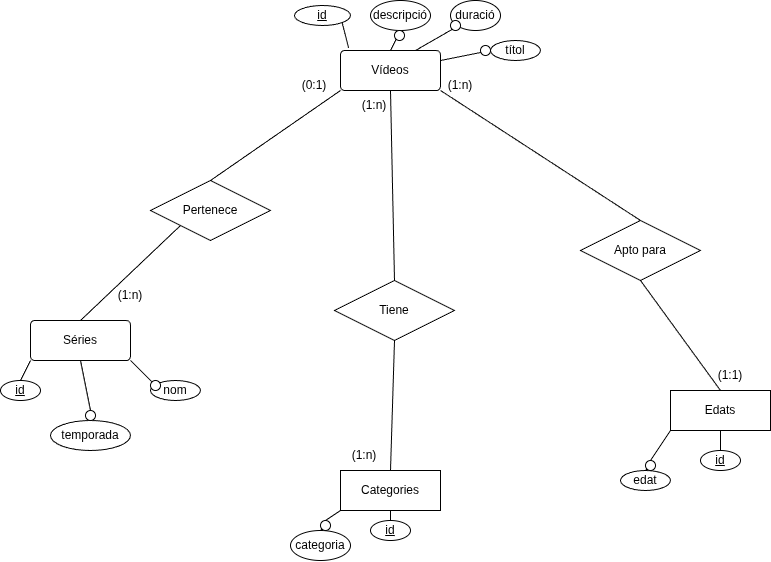

The diagram above was exported from draw.io. Its source (the exported page's mxGraphModel, read from the mxfile embedded in the PNG):
<mxGraphModel dx="1395" dy="565" grid="1" gridSize="10" guides="1" tooltips="1" connect="1" arrows="1" fold="1" page="1" pageScale="1" pageWidth="827" pageHeight="1169" math="0" shadow="0">
  <root>
    <mxCell id="0" />
    <mxCell id="1" parent="0" />
    <mxCell id="zbje0XcXlHlbg28o9lIt-1" value="Vídeos" style="rounded=1;arcSize=10;whiteSpace=wrap;html=1;align=center;" vertex="1" parent="1">
      <mxGeometry x="360" y="60" width="100" height="40" as="geometry" />
    </mxCell>
    <mxCell id="zbje0XcXlHlbg28o9lIt-2" value="Edats" style="whiteSpace=wrap;html=1;align=center;" vertex="1" parent="1">
      <mxGeometry x="690" y="400" width="100" height="40" as="geometry" />
    </mxCell>
    <mxCell id="zbje0XcXlHlbg28o9lIt-3" value="Categories" style="whiteSpace=wrap;html=1;align=center;" vertex="1" parent="1">
      <mxGeometry x="360" y="480" width="100" height="40" as="geometry" />
    </mxCell>
    <mxCell id="zbje0XcXlHlbg28o9lIt-4" value="Séries" style="rounded=1;arcSize=10;whiteSpace=wrap;html=1;align=center;" vertex="1" parent="1">
      <mxGeometry x="50" y="330" width="100" height="40" as="geometry" />
    </mxCell>
    <mxCell id="zbje0XcXlHlbg28o9lIt-5" value="Pertenece" style="shape=rhombus;perimeter=rhombusPerimeter;whiteSpace=wrap;html=1;align=center;" vertex="1" parent="1">
      <mxGeometry x="170" y="190" width="120" height="60" as="geometry" />
    </mxCell>
    <mxCell id="zbje0XcXlHlbg28o9lIt-6" value="Tiene" style="shape=rhombus;perimeter=rhombusPerimeter;whiteSpace=wrap;html=1;align=center;" vertex="1" parent="1">
      <mxGeometry x="354" y="290" width="120" height="60" as="geometry" />
    </mxCell>
    <mxCell id="zbje0XcXlHlbg28o9lIt-7" value="Apto para" style="shape=rhombus;perimeter=rhombusPerimeter;whiteSpace=wrap;html=1;align=center;" vertex="1" parent="1">
      <mxGeometry x="600" y="230" width="120" height="60" as="geometry" />
    </mxCell>
    <mxCell id="zbje0XcXlHlbg28o9lIt-8" value="id" style="ellipse;whiteSpace=wrap;html=1;align=center;fontStyle=4;" vertex="1" parent="1">
      <mxGeometry x="20" y="390" width="40" height="20" as="geometry" />
    </mxCell>
    <mxCell id="zbje0XcXlHlbg28o9lIt-9" value="id" style="ellipse;whiteSpace=wrap;html=1;align=center;fontStyle=4;" vertex="1" parent="1">
      <mxGeometry x="314" y="15" width="56" height="20" as="geometry" />
    </mxCell>
    <mxCell id="zbje0XcXlHlbg28o9lIt-10" value="id" style="ellipse;whiteSpace=wrap;html=1;align=center;fontStyle=4;" vertex="1" parent="1">
      <mxGeometry x="390" y="530" width="40" height="20" as="geometry" />
    </mxCell>
    <mxCell id="zbje0XcXlHlbg28o9lIt-11" value="id" style="ellipse;whiteSpace=wrap;html=1;align=center;fontStyle=4;" vertex="1" parent="1">
      <mxGeometry x="720" y="460" width="40" height="20" as="geometry" />
    </mxCell>
    <mxCell id="zbje0XcXlHlbg28o9lIt-17" value="" style="endArrow=none;html=1;rounded=0;exitX=1;exitY=1;exitDx=0;exitDy=0;entryX=0.081;entryY=-0.062;entryDx=0;entryDy=0;entryPerimeter=0;" edge="1" parent="1" source="zbje0XcXlHlbg28o9lIt-9" target="zbje0XcXlHlbg28o9lIt-1">
      <mxGeometry relative="1" as="geometry">
        <mxPoint x="300" y="280" as="sourcePoint" />
        <mxPoint x="460" y="280" as="targetPoint" />
      </mxGeometry>
    </mxCell>
    <mxCell id="zbje0XcXlHlbg28o9lIt-18" value="descripció" style="ellipse;whiteSpace=wrap;html=1;align=center;" vertex="1" parent="1">
      <mxGeometry x="390" y="10" width="60" height="30" as="geometry" />
    </mxCell>
    <mxCell id="zbje0XcXlHlbg28o9lIt-19" value="duració" style="ellipse;whiteSpace=wrap;html=1;align=center;direction=south;" vertex="1" parent="1">
      <mxGeometry x="470" y="10" width="50" height="30" as="geometry" />
    </mxCell>
    <mxCell id="zbje0XcXlHlbg28o9lIt-20" value="títol" style="ellipse;whiteSpace=wrap;html=1;align=center;" vertex="1" parent="1">
      <mxGeometry x="510" y="50" width="50" height="20" as="geometry" />
    </mxCell>
    <mxCell id="zbje0XcXlHlbg28o9lIt-21" value="" style="endArrow=none;html=1;rounded=0;entryX=0.5;entryY=1;entryDx=0;entryDy=0;exitX=0.5;exitY=0;exitDx=0;exitDy=0;" edge="1" parent="1" source="zbje0XcXlHlbg28o9lIt-1" target="zbje0XcXlHlbg28o9lIt-18">
      <mxGeometry relative="1" as="geometry">
        <mxPoint x="300" y="280" as="sourcePoint" />
        <mxPoint x="460" y="280" as="targetPoint" />
      </mxGeometry>
    </mxCell>
    <mxCell id="zbje0XcXlHlbg28o9lIt-22" value="" style="endArrow=none;html=1;rounded=0;entryX=1;entryY=1;entryDx=0;entryDy=0;exitX=0.75;exitY=0;exitDx=0;exitDy=0;" edge="1" parent="1" source="zbje0XcXlHlbg28o9lIt-1" target="zbje0XcXlHlbg28o9lIt-19">
      <mxGeometry relative="1" as="geometry">
        <mxPoint x="300" y="280" as="sourcePoint" />
        <mxPoint x="460" y="280" as="targetPoint" />
      </mxGeometry>
    </mxCell>
    <mxCell id="zbje0XcXlHlbg28o9lIt-23" value="" style="endArrow=none;html=1;rounded=0;entryX=0;entryY=0.5;entryDx=0;entryDy=0;exitX=1;exitY=0.25;exitDx=0;exitDy=0;" edge="1" parent="1" source="zbje0XcXlHlbg28o9lIt-1" target="zbje0XcXlHlbg28o9lIt-20">
      <mxGeometry relative="1" as="geometry">
        <mxPoint x="300" y="280" as="sourcePoint" />
        <mxPoint x="460" y="280" as="targetPoint" />
      </mxGeometry>
    </mxCell>
    <mxCell id="zbje0XcXlHlbg28o9lIt-24" value="" style="endArrow=none;html=1;rounded=0;fontFamily=Helvetica;fontSize=12;fontColor=default;exitX=0.5;exitY=0;exitDx=0;exitDy=0;entryX=0;entryY=1;entryDx=0;entryDy=0;" edge="1" parent="1" source="zbje0XcXlHlbg28o9lIt-8" target="zbje0XcXlHlbg28o9lIt-4">
      <mxGeometry relative="1" as="geometry">
        <mxPoint x="300" y="380" as="sourcePoint" />
        <mxPoint x="460" y="380" as="targetPoint" />
      </mxGeometry>
    </mxCell>
    <mxCell id="zbje0XcXlHlbg28o9lIt-25" value="" style="endArrow=none;html=1;rounded=0;fontFamily=Helvetica;fontSize=12;fontColor=default;entryX=0.5;entryY=0;entryDx=0;entryDy=0;exitX=0.5;exitY=1;exitDx=0;exitDy=0;" edge="1" parent="1" source="zbje0XcXlHlbg28o9lIt-3" target="zbje0XcXlHlbg28o9lIt-10">
      <mxGeometry relative="1" as="geometry">
        <mxPoint x="300" y="380" as="sourcePoint" />
        <mxPoint x="460" y="380" as="targetPoint" />
      </mxGeometry>
    </mxCell>
    <mxCell id="zbje0XcXlHlbg28o9lIt-26" value="" style="endArrow=none;html=1;rounded=0;fontFamily=Helvetica;fontSize=12;fontColor=default;entryX=0.5;entryY=0;entryDx=0;entryDy=0;exitX=0.5;exitY=1;exitDx=0;exitDy=0;" edge="1" parent="1" source="zbje0XcXlHlbg28o9lIt-2" target="zbje0XcXlHlbg28o9lIt-11">
      <mxGeometry relative="1" as="geometry">
        <mxPoint x="340" y="430" as="sourcePoint" />
        <mxPoint x="460" y="380" as="targetPoint" />
      </mxGeometry>
    </mxCell>
    <mxCell id="zbje0XcXlHlbg28o9lIt-27" value="nom" style="ellipse;whiteSpace=wrap;html=1;align=center;rounded=1;strokeColor=default;verticalAlign=middle;arcSize=10;fontFamily=Helvetica;fontSize=12;fontColor=default;fillColor=default;" vertex="1" parent="1">
      <mxGeometry x="170" y="390" width="50" height="20" as="geometry" />
    </mxCell>
    <mxCell id="zbje0XcXlHlbg28o9lIt-28" value="temporada" style="ellipse;whiteSpace=wrap;html=1;align=center;rounded=1;strokeColor=default;verticalAlign=middle;arcSize=10;fontFamily=Helvetica;fontSize=12;fontColor=default;fillColor=default;" vertex="1" parent="1">
      <mxGeometry x="70" y="430" width="80" height="30" as="geometry" />
    </mxCell>
    <mxCell id="zbje0XcXlHlbg28o9lIt-29" value="categoria" style="ellipse;whiteSpace=wrap;html=1;align=center;rounded=1;strokeColor=default;verticalAlign=middle;arcSize=10;fontFamily=Helvetica;fontSize=12;fontColor=default;fillColor=default;" vertex="1" parent="1">
      <mxGeometry x="310" y="540" width="60" height="30" as="geometry" />
    </mxCell>
    <mxCell id="zbje0XcXlHlbg28o9lIt-30" value="edat" style="ellipse;whiteSpace=wrap;html=1;align=center;rounded=1;strokeColor=default;verticalAlign=middle;arcSize=10;fontFamily=Helvetica;fontSize=12;fontColor=default;fillColor=default;" vertex="1" parent="1">
      <mxGeometry x="640" y="480" width="50" height="20" as="geometry" />
    </mxCell>
    <mxCell id="zbje0XcXlHlbg28o9lIt-31" value="" style="endArrow=none;html=1;rounded=0;fontFamily=Helvetica;fontSize=12;fontColor=default;exitX=1;exitY=1;exitDx=0;exitDy=0;entryX=0;entryY=0;entryDx=0;entryDy=0;" edge="1" parent="1" source="zbje0XcXlHlbg28o9lIt-55" target="zbje0XcXlHlbg28o9lIt-27">
      <mxGeometry relative="1" as="geometry">
        <mxPoint x="300" y="380" as="sourcePoint" />
        <mxPoint x="460" y="380" as="targetPoint" />
      </mxGeometry>
    </mxCell>
    <mxCell id="zbje0XcXlHlbg28o9lIt-32" value="" style="endArrow=none;html=1;rounded=0;fontFamily=Helvetica;fontSize=12;fontColor=default;exitX=0.5;exitY=1;exitDx=0;exitDy=0;entryX=0.5;entryY=0;entryDx=0;entryDy=0;" edge="1" parent="1" source="zbje0XcXlHlbg28o9lIt-57" target="zbje0XcXlHlbg28o9lIt-28">
      <mxGeometry relative="1" as="geometry">
        <mxPoint x="300" y="380" as="sourcePoint" />
        <mxPoint x="110" y="420" as="targetPoint" />
      </mxGeometry>
    </mxCell>
    <mxCell id="zbje0XcXlHlbg28o9lIt-33" value="" style="endArrow=none;html=1;rounded=0;fontFamily=Helvetica;fontSize=12;fontColor=default;entryX=0;entryY=1;entryDx=0;entryDy=0;exitX=0.5;exitY=0;exitDx=0;exitDy=0;" edge="1" parent="1" source="zbje0XcXlHlbg28o9lIt-59" target="zbje0XcXlHlbg28o9lIt-3">
      <mxGeometry relative="1" as="geometry">
        <mxPoint x="300" y="380" as="sourcePoint" />
        <mxPoint x="460" y="380" as="targetPoint" />
      </mxGeometry>
    </mxCell>
    <mxCell id="zbje0XcXlHlbg28o9lIt-34" value="" style="endArrow=none;html=1;rounded=0;fontFamily=Helvetica;fontSize=12;fontColor=default;entryX=0;entryY=1;entryDx=0;entryDy=0;exitX=0.5;exitY=0;exitDx=0;exitDy=0;" edge="1" parent="1" source="zbje0XcXlHlbg28o9lIt-61" target="zbje0XcXlHlbg28o9lIt-2">
      <mxGeometry relative="1" as="geometry">
        <mxPoint x="300" y="380" as="sourcePoint" />
        <mxPoint x="470" y="390" as="targetPoint" />
      </mxGeometry>
    </mxCell>
    <mxCell id="zbje0XcXlHlbg28o9lIt-35" value="" style="ellipse;whiteSpace=wrap;html=1;aspect=fixed;rounded=1;strokeColor=default;align=center;verticalAlign=middle;arcSize=10;fontFamily=Helvetica;fontSize=12;fontColor=default;fillColor=default;" vertex="1" parent="1">
      <mxGeometry x="500" y="55" width="10" height="10" as="geometry" />
    </mxCell>
    <mxCell id="zbje0XcXlHlbg28o9lIt-36" value="" style="ellipse;whiteSpace=wrap;html=1;aspect=fixed;rounded=1;strokeColor=default;align=center;verticalAlign=middle;arcSize=10;fontFamily=Helvetica;fontSize=12;fontColor=default;fillColor=default;" vertex="1" parent="1">
      <mxGeometry x="470" y="30" width="10" height="10" as="geometry" />
    </mxCell>
    <mxCell id="zbje0XcXlHlbg28o9lIt-41" value="" style="ellipse;whiteSpace=wrap;html=1;aspect=fixed;rounded=1;strokeColor=default;align=center;verticalAlign=middle;arcSize=10;fontFamily=Helvetica;fontSize=12;fontColor=default;fillColor=default;" vertex="1" parent="1">
      <mxGeometry x="414" y="40" width="10" height="10" as="geometry" />
    </mxCell>
    <mxCell id="zbje0XcXlHlbg28o9lIt-43" value="" style="endArrow=none;html=1;rounded=0;fontFamily=Helvetica;fontSize=12;fontColor=default;entryX=0;entryY=1;entryDx=0;entryDy=0;exitX=0.5;exitY=0;exitDx=0;exitDy=0;" edge="1" parent="1" source="zbje0XcXlHlbg28o9lIt-4" target="zbje0XcXlHlbg28o9lIt-5">
      <mxGeometry relative="1" as="geometry">
        <mxPoint x="190" y="360" as="sourcePoint" />
        <mxPoint x="350" y="360" as="targetPoint" />
      </mxGeometry>
    </mxCell>
    <mxCell id="zbje0XcXlHlbg28o9lIt-44" value="" style="endArrow=none;html=1;rounded=0;fontFamily=Helvetica;fontSize=12;fontColor=default;entryX=0.5;entryY=1;entryDx=0;entryDy=0;exitX=0.5;exitY=0;exitDx=0;exitDy=0;" edge="1" parent="1" source="zbje0XcXlHlbg28o9lIt-2" target="zbje0XcXlHlbg28o9lIt-7">
      <mxGeometry relative="1" as="geometry">
        <mxPoint x="190" y="360" as="sourcePoint" />
        <mxPoint x="350" y="360" as="targetPoint" />
      </mxGeometry>
    </mxCell>
    <mxCell id="zbje0XcXlHlbg28o9lIt-45" value="" style="endArrow=none;html=1;rounded=0;fontFamily=Helvetica;fontSize=12;fontColor=default;entryX=0.5;entryY=1;entryDx=0;entryDy=0;exitX=0.5;exitY=0;exitDx=0;exitDy=0;" edge="1" parent="1" source="zbje0XcXlHlbg28o9lIt-3" target="zbje0XcXlHlbg28o9lIt-6">
      <mxGeometry relative="1" as="geometry">
        <mxPoint x="190" y="360" as="sourcePoint" />
        <mxPoint x="350" y="360" as="targetPoint" />
      </mxGeometry>
    </mxCell>
    <mxCell id="zbje0XcXlHlbg28o9lIt-46" value="" style="endArrow=none;html=1;rounded=0;fontFamily=Helvetica;fontSize=12;fontColor=default;entryX=1;entryY=1;entryDx=0;entryDy=0;exitX=0.5;exitY=0;exitDx=0;exitDy=0;" edge="1" parent="1" source="zbje0XcXlHlbg28o9lIt-7" target="zbje0XcXlHlbg28o9lIt-1">
      <mxGeometry relative="1" as="geometry">
        <mxPoint x="190" y="360" as="sourcePoint" />
        <mxPoint x="350" y="360" as="targetPoint" />
      </mxGeometry>
    </mxCell>
    <mxCell id="zbje0XcXlHlbg28o9lIt-47" value="" style="endArrow=none;html=1;rounded=0;fontFamily=Helvetica;fontSize=12;fontColor=default;entryX=0.5;entryY=1;entryDx=0;entryDy=0;exitX=0.5;exitY=0;exitDx=0;exitDy=0;" edge="1" parent="1" source="zbje0XcXlHlbg28o9lIt-6" target="zbje0XcXlHlbg28o9lIt-1">
      <mxGeometry relative="1" as="geometry">
        <mxPoint x="190" y="360" as="sourcePoint" />
        <mxPoint x="350" y="360" as="targetPoint" />
      </mxGeometry>
    </mxCell>
    <mxCell id="zbje0XcXlHlbg28o9lIt-48" value="" style="endArrow=none;html=1;rounded=0;fontFamily=Helvetica;fontSize=12;fontColor=default;entryX=0;entryY=1;entryDx=0;entryDy=0;exitX=0.5;exitY=0;exitDx=0;exitDy=0;" edge="1" parent="1" source="zbje0XcXlHlbg28o9lIt-5" target="zbje0XcXlHlbg28o9lIt-1">
      <mxGeometry relative="1" as="geometry">
        <mxPoint x="190" y="360" as="sourcePoint" />
        <mxPoint x="350" y="360" as="targetPoint" />
      </mxGeometry>
    </mxCell>
    <mxCell id="zbje0XcXlHlbg28o9lIt-49" value="(0:1)" style="text;html=1;align=center;verticalAlign=middle;whiteSpace=wrap;rounded=0;fontFamily=Helvetica;fontSize=12;fontColor=default;" vertex="1" parent="1">
      <mxGeometry x="304" y="80" width="60" height="30" as="geometry" />
    </mxCell>
    <mxCell id="zbje0XcXlHlbg28o9lIt-50" value="(1:n)" style="text;html=1;align=center;verticalAlign=middle;whiteSpace=wrap;rounded=0;fontFamily=Helvetica;fontSize=12;fontColor=default;" vertex="1" parent="1">
      <mxGeometry x="120" y="290" width="60" height="30" as="geometry" />
    </mxCell>
    <mxCell id="zbje0XcXlHlbg28o9lIt-51" value="(1:n)" style="text;html=1;align=center;verticalAlign=middle;whiteSpace=wrap;rounded=0;fontFamily=Helvetica;fontSize=12;fontColor=default;" vertex="1" parent="1">
      <mxGeometry x="364" y="100" width="60" height="30" as="geometry" />
    </mxCell>
    <mxCell id="zbje0XcXlHlbg28o9lIt-52" value="(1:n&lt;span style=&quot;background-color: transparent; color: light-dark(rgb(0, 0, 0), rgb(255, 255, 255));&quot;&gt;)&lt;/span&gt;" style="text;html=1;align=center;verticalAlign=middle;whiteSpace=wrap;rounded=0;fontFamily=Helvetica;fontSize=12;fontColor=default;" vertex="1" parent="1">
      <mxGeometry x="354" y="450" width="60" height="30" as="geometry" />
    </mxCell>
    <mxCell id="zbje0XcXlHlbg28o9lIt-53" value="(1:n)" style="text;html=1;align=center;verticalAlign=middle;whiteSpace=wrap;rounded=0;fontFamily=Helvetica;fontSize=12;fontColor=default;" vertex="1" parent="1">
      <mxGeometry x="450" y="80" width="60" height="30" as="geometry" />
    </mxCell>
    <mxCell id="zbje0XcXlHlbg28o9lIt-54" value="(1:1)" style="text;html=1;align=center;verticalAlign=middle;whiteSpace=wrap;rounded=0;fontFamily=Helvetica;fontSize=12;fontColor=default;" vertex="1" parent="1">
      <mxGeometry x="720" y="370" width="60" height="30" as="geometry" />
    </mxCell>
    <mxCell id="zbje0XcXlHlbg28o9lIt-56" value="" style="endArrow=none;html=1;rounded=0;fontFamily=Helvetica;fontSize=12;fontColor=default;exitX=1;exitY=1;exitDx=0;exitDy=0;entryX=0;entryY=0;entryDx=0;entryDy=0;" edge="1" parent="1" source="zbje0XcXlHlbg28o9lIt-4" target="zbje0XcXlHlbg28o9lIt-55">
      <mxGeometry relative="1" as="geometry">
        <mxPoint x="150" y="370" as="sourcePoint" />
        <mxPoint x="177" y="393" as="targetPoint" />
      </mxGeometry>
    </mxCell>
    <mxCell id="zbje0XcXlHlbg28o9lIt-55" value="" style="ellipse;whiteSpace=wrap;html=1;aspect=fixed;rounded=1;strokeColor=default;align=center;verticalAlign=middle;arcSize=10;fontFamily=Helvetica;fontSize=12;fontColor=default;fillColor=default;" vertex="1" parent="1">
      <mxGeometry x="170" y="390" width="10" height="10" as="geometry" />
    </mxCell>
    <mxCell id="zbje0XcXlHlbg28o9lIt-58" value="" style="endArrow=none;html=1;rounded=0;fontFamily=Helvetica;fontSize=12;fontColor=default;exitX=0.5;exitY=1;exitDx=0;exitDy=0;entryX=0.5;entryY=0;entryDx=0;entryDy=0;" edge="1" parent="1" source="zbje0XcXlHlbg28o9lIt-4" target="zbje0XcXlHlbg28o9lIt-57">
      <mxGeometry relative="1" as="geometry">
        <mxPoint x="100" y="370" as="sourcePoint" />
        <mxPoint x="110" y="430" as="targetPoint" />
      </mxGeometry>
    </mxCell>
    <mxCell id="zbje0XcXlHlbg28o9lIt-57" value="" style="ellipse;whiteSpace=wrap;html=1;aspect=fixed;rounded=1;strokeColor=default;align=center;verticalAlign=middle;arcSize=10;fontFamily=Helvetica;fontSize=12;fontColor=default;fillColor=default;" vertex="1" parent="1">
      <mxGeometry x="105" y="420" width="10" height="10" as="geometry" />
    </mxCell>
    <mxCell id="zbje0XcXlHlbg28o9lIt-60" value="" style="endArrow=none;html=1;rounded=0;fontFamily=Helvetica;fontSize=12;fontColor=default;entryX=0;entryY=1;entryDx=0;entryDy=0;exitX=0.5;exitY=0;exitDx=0;exitDy=0;" edge="1" parent="1" source="zbje0XcXlHlbg28o9lIt-29" target="zbje0XcXlHlbg28o9lIt-59">
      <mxGeometry relative="1" as="geometry">
        <mxPoint x="324" y="530" as="sourcePoint" />
        <mxPoint x="360" y="520" as="targetPoint" />
      </mxGeometry>
    </mxCell>
    <mxCell id="zbje0XcXlHlbg28o9lIt-59" value="" style="ellipse;whiteSpace=wrap;html=1;aspect=fixed;rounded=1;strokeColor=default;align=center;verticalAlign=middle;arcSize=10;fontFamily=Helvetica;fontSize=12;fontColor=default;fillColor=default;" vertex="1" parent="1">
      <mxGeometry x="340" y="530" width="10" height="10" as="geometry" />
    </mxCell>
    <mxCell id="zbje0XcXlHlbg28o9lIt-62" value="" style="endArrow=none;html=1;rounded=0;fontFamily=Helvetica;fontSize=12;fontColor=default;entryX=0;entryY=1;entryDx=0;entryDy=0;exitX=0.5;exitY=0;exitDx=0;exitDy=0;" edge="1" parent="1" source="zbje0XcXlHlbg28o9lIt-30" target="zbje0XcXlHlbg28o9lIt-61">
      <mxGeometry relative="1" as="geometry">
        <mxPoint x="665" y="460" as="sourcePoint" />
        <mxPoint x="690" y="440" as="targetPoint" />
      </mxGeometry>
    </mxCell>
    <mxCell id="zbje0XcXlHlbg28o9lIt-61" value="" style="ellipse;whiteSpace=wrap;html=1;aspect=fixed;rounded=1;strokeColor=default;align=center;verticalAlign=middle;arcSize=10;fontFamily=Helvetica;fontSize=12;fontColor=default;fillColor=default;" vertex="1" parent="1">
      <mxGeometry x="665" y="470" width="10" height="10" as="geometry" />
    </mxCell>
  </root>
</mxGraphModel>